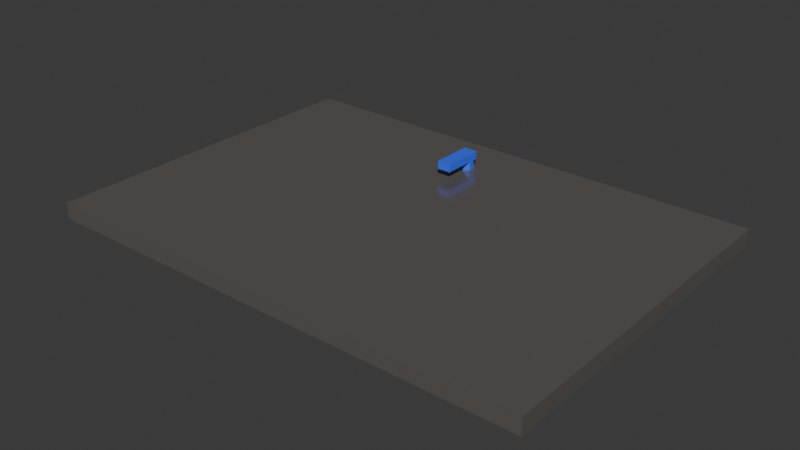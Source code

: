 # Source: Door_Locked.blend  (saved by Blender 4.0.36; exported with 4.5.12 LTS)
import bpy
from mathutils import Matrix  # noqa: F401  (used for matrix-valued properties, if any)

bpy.ops.wm.read_factory_settings(use_empty=True)
scene = bpy.context.scene
scene.name = 'Scene'

# ---- collections
col_collection = bpy.data.collections.new('Collection'); scene.collection.children.link(col_collection)

# ---- materials (node trees are filled in below, after node groups)
mat_steel_door = bpy.data.materials.new('Steel_Door')
mat_steel_door.use_transparent_shadow = False
mat_locked_door_handle = bpy.data.materials.new('Locked_Door_Handle')
mat_locked_door_handle.use_transparent_shadow = False

# ---- material node trees
mat_steel_door.use_nodes = True; mat_steel_door.node_tree.nodes.clear()
_N = mat_steel_door.node_tree.nodes; _L = mat_steel_door.node_tree.links
n0 = _N.new('ShaderNodeBsdfPrincipled'); n0.name = 'Principled BSDF'; n0.location = (10, 300)
n0.inputs[0].default_value = (0.1986, 0.1828, 0.1719, 1.0)
n0.inputs[1].default_value = 0.4485
n0.inputs[2].default_value = 0.1753
n0.inputs[3].default_value = 1.45
n1 = _N.new('ShaderNodeOutputMaterial'); n1.name = 'Material Output'; n1.location = (300, 300)
_L.new(n0.outputs[0], n1.inputs[0])
n1.is_active_output = True
mat_locked_door_handle.use_nodes = True; mat_locked_door_handle.node_tree.nodes.clear()
_N = mat_locked_door_handle.node_tree.nodes; _L = mat_locked_door_handle.node_tree.links
n0 = _N.new('ShaderNodeBsdfPrincipled'); n0.name = 'Principled BSDF'; n0.location = (10, 300)
n0.inputs[0].default_value = (0.04505, 0.1352, 1.0, 1.0)
n0.inputs[3].default_value = 1.45
n1 = _N.new('ShaderNodeOutputMaterial'); n1.name = 'Material Output'; n1.location = (300, 300)
_L.new(n0.outputs[0], n1.inputs[0])
n1.is_active_output = True

# ---- world
world_world = bpy.data.worlds.new('World'); scene.world = world_world
world_world.use_nodes = True; world_world.node_tree.nodes.clear()
_N = world_world.node_tree.nodes; _L = world_world.node_tree.links
n0 = _N.new('ShaderNodeOutputWorld'); n0.name = 'World Output'; n0.location = (300, 300)
n1 = _N.new('ShaderNodeBackground'); n1.name = 'Background'; n1.location = (10, 300)
n1.inputs[0].default_value = (0.05088, 0.05088, 0.05088, 1.0)
_L.new(n1.outputs[0], n0.inputs[0])
n0.is_active_output = True
world_world.color = (0.05088, 0.05088, 0.05088)
world_world.use_sun_shadow = False
world_world.sun_shadow_jitter_overblur = 0.0

# ---- meshes
me_cube_002 = bpy.data.meshes.new('Cube.002')
me_cube_002.from_pydata([(-2.505, -0.0001779, -1.478e-05), (-2.505, -0.0001779, 2.5), (-2.505, 2.51, -1.478e-05), (-2.505, 2.51, 2.5), (4.995e-05, -0.0001779, -1.478e-05), (4.995e-05, -0.0001779, 2.5), (4.995e-05, 2.51, -1.478e-05), (4.995e-05, 2.51, 2.5), (-1.331, 2.168, -1.987), (-1.331, 2.168, 4.443), (-1.303, 2.145, -1.987), (-1.303, 2.145, 4.443), (-1.303, 2.099, -1.987), (-1.303, 2.099, 4.443), (-1.331, 2.076, -1.987), (-1.331, 2.076, 4.443), (-1.358, 2.099, -1.987), (-1.358, 2.099, 4.443), (-1.358, 2.145, -1.987), (-1.358, 2.145, 4.443), (-1.372, 2.17, 5.486), (-1.372, 2.17, 4.295), (-1.372, 1.866, 5.486), (-1.372, 1.866, 4.295), (-1.302, 2.17, 5.486), (-1.302, 2.17, 4.295), (-1.302, 1.866, 5.486), (-1.302, 1.866, 4.295), (-1.372, 2.17, -1.425), (-1.372, 2.17, -2.617), (-1.372, 1.866, -1.425), (-1.372, 1.866, -2.617), (-1.302, 2.17, -1.425), (-1.302, 2.17, -2.617), (-1.302, 1.866, -1.425), (-1.302, 1.866, -2.617)], [], [(0, 1, 3, 2), (2, 3, 7, 6), (6, 7, 5, 4), (4, 5, 1, 0), (2, 6, 4, 0), (7, 3, 1, 5), (8, 9, 11, 10), (10, 11, 13, 12), (12, 13, 15, 14), (14, 15, 17, 16), (11, 9, 19, 17, 15, 13), (16, 17, 19, 18), (18, 19, 9, 8), (8, 10, 12, 14, 16, 18), (20, 21, 23, 22), (22, 23, 27, 26), (26, 27, 25, 24), (24, 25, 21, 20), (22, 26, 24, 20), (27, 23, 21, 25), (28, 29, 31, 30), (30, 31, 35, 34), (34, 35, 33, 32), (32, 33, 29, 28), (30, 34, 32, 28), (35, 31, 29, 33)])
me_cube_002.polygons.foreach_set('material_index', [0, 0, 0, 0, 0, 0, 1, 1, 1, 1, 0, 1, 1, 0, 1, 1, 1, 1, 1, 1, 1, 1, 1, 1, 1, 1])
_uv = me_cube_002.uv_layers.new(name='UVMap')
_uv.uv.foreach_set('vector', [0.375, 0.0, 0.625, 0.0, 0.625, 0.25, 0.375, 0.25, 0.375, 0.25, 0.625, 0.25, 0.625, 0.5, 0.375, 0.5, 0.375, 0.5, 0.625, 0.5, 0.625, 0.75, 0.375, 0.75, 0.375, 0.75, 0.625, 0.75, 0.625, 1.0, 0.375, 1.0, 0.125, 0.5, 0.375, 0.5, 0.375, 0.75, 0.125, 0.75, 0.625, 0.5, 0.875, 0.5, 0.875, 0.75, 0.625, 0.75, 1.0, 0.5, 1.0, 1.0, 0.8333, 1.0, 0.8333, 0.5, 0.8333, 0.5, 0.8333, 1.0, 0.6667, 1.0, 0.6667, 0.5, 0.6667, 0.5, 0.6667, 1.0, 0.5, 1.0, 0.5, 0.5, 0.5, 0.5, 0.5, 1.0, 0.3333, 1.0, 0.3333, 0.5, 0.9578, 0.37, 0.75, 0.49, 0.5422, 0.37, 0.5422, 0.13, 0.75, 0.01, 0.9578, 0.13, 0.3333, 0.5, 0.3333, 1.0, 0.1667, 1.0, 0.1667, 0.5, 0.1667, 0.5, 0.1667, 1.0, -8.941e-08, 1.0, -8.941e-08, 0.5, 0.25, 0.49, 0.4578, 0.37, 0.4578, 0.13, 0.25, 0.01, 0.04215, 0.13, 0.04215, 0.37, 0.375, 0.0, 0.625, 0.0, 0.625, 0.25, 0.375, 0.25, 0.375, 0.25, 0.625, 0.25, 0.625, 0.5, 0.375, 0.5, 0.375, 0.5, 0.625, 0.5, 0.625, 0.75, 0.375, 0.75, 0.375, 0.75, 0.625, 0.75, 0.625, 1.0, 0.375, 1.0, 0.125, 0.5, 0.375, 0.5, 0.375, 0.75, 0.125, 0.75, 0.625, 0.5, 0.875, 0.5, 0.875, 0.75, 0.625, 0.75, 0.375, 0.0, 0.625, 0.0, 0.625, 0.25, 0.375, 0.25, 0.375, 0.25, 0.625, 0.25, 0.625, 0.5, 0.375, 0.5, 0.375, 0.5, 0.625, 0.5, 0.625, 0.75, 0.375, 0.75, 0.375, 0.75, 0.625, 0.75, 0.625, 1.0, 0.375, 1.0, 0.125, 0.5, 0.375, 0.5, 0.375, 0.75, 0.125, 0.75, 0.625, 0.5, 0.875, 0.5, 0.875, 0.75, 0.625, 0.75])
me_cube_002.materials.append(mat_steel_door)
me_cube_002.materials.append(mat_locked_door_handle)
me_cube_002.update()

# ---- objects
ob_door_locked = bpy.data.objects.new('Door_Locked', me_cube_002)

# ---- transforms, parenting, visibility, modifiers, constraints
ob_door_locked.location = (0.0, 0.0, 0.0)
ob_door_locked.scale = (0.8458, 0.5887, -0.02812)

# ---- collection membership
col_collection.objects.link(ob_door_locked)

# ---- scene / render settings (as saved in the file)
scene.frame_start = 1; scene.frame_end = 250; scene.frame_set(1)
scene.render.engine = 'BLENDER_EEVEE_NEXT'
scene.cycles.sampling_pattern = 'TABULATED_SOBOL'
bpy.context.view_layer.update()

# ---- added for rendering (the .blend has no active camera and no usable light): camera, sun
cam_auto = bpy.data.cameras.new('AutoCamera')
cam_auto.lens = 50.0
cam_auto.sensor_width = 36.0
cam_auto.clip_end = 1000.0
ob_auto_camera = bpy.data.objects.new('AutoCamera', cam_auto)
scene.collection.objects.link(ob_auto_camera)
ob_auto_camera.location = (1.33995, -2.14035, 1.87907)
ob_auto_camera.rotation_euler = (1.09748, -7.21219e-08, 0.694738)
scene.camera = ob_auto_camera
light_auto_sun = bpy.data.lights.new('AutoSun', 'SUN')
light_auto_sun.energy = 3.0
light_auto_sun.angle = 0.0523599
ob_auto_sun = bpy.data.objects.new('AutoSun', light_auto_sun)
scene.collection.objects.link(ob_auto_sun)
ob_auto_sun.rotation_euler = (0.872665, 0.174533, 0.523599)
bpy.context.view_layer.update()
